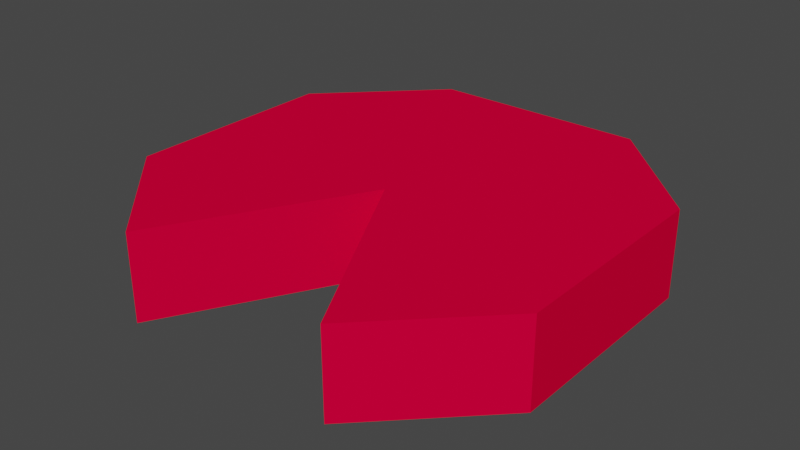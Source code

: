 # Source: Pic.blend  (saved by Blender 2.90.8; exported with 4.5.12 LTS)
import bpy
from mathutils import Matrix  # noqa: F401  (used for matrix-valued properties, if any)

bpy.ops.wm.read_factory_settings(use_empty=True)
scene = bpy.context.scene
scene.name = 'Scene'

# ---- collections
col_collection = bpy.data.collections.new('Collection'); scene.collection.children.link(col_collection)

# ---- materials (node trees are filled in below, after node groups)
mat_material_001 = bpy.data.materials.new('Material.001')
mat_material_001.use_transparent_shadow = False
mat_material_001.diffuse_color = (0.8, 0.0, 0.03981, 1.0)

# ---- material node trees

# ---- world
world_world = bpy.data.worlds.new('World'); scene.world = world_world
world_world.use_nodes = True; world_world.node_tree.nodes.clear()
_N = world_world.node_tree.nodes; _L = world_world.node_tree.links
n0 = _N.new('ShaderNodeOutputWorld'); n0.name = 'World Output'; n0.location = (300, 300)
n1 = _N.new('ShaderNodeBackground'); n1.name = 'Background'; n1.location = (10, 300)
n1.inputs[0].default_value = (0.05088, 0.05088, 0.05088, 1.0)
_L.new(n1.outputs[0], n0.inputs[0])
n0.is_active_output = True
world_world.color = (0.05088, 0.05088, 0.05088)
world_world.use_sun_shadow = False
world_world.sun_shadow_jitter_overblur = 0.0

# ---- meshes
me_plane = bpy.data.meshes.new('Plane')
me_plane.from_pydata([(5.0, 7.5, 0.0), (2.5, 5.0, 0.0), (7.5, 5.0, 0.0), (5.0, 4.762, 0.0), (7.5, 3.75, 0.0), (6.25, 2.5, 0.0), (2.5, 3.75, 0.0), (3.75, 2.5, 0.0), (2.5, 6.25, 0.0), (3.75, 7.5, 0.0), (7.5, 6.25, 0.0), (6.25, 7.5, 0.0), (5.0, 7.5, 1.0), (2.5, 5.0, 1.0), (7.5, 5.0, 1.0), (5.0, 4.762, 1.0), (7.5, 3.75, 1.0), (6.25, 2.5, 1.0), (2.5, 3.75, 1.0), (3.75, 2.5, 1.0), (2.5, 6.25, 1.0), (3.75, 7.5, 1.0), (7.5, 6.25, 1.0), (6.25, 7.5, 1.0)], [], [(4, 5, 3, 7, 6, 1, 8, 9, 0, 11, 10, 2), (16, 14, 22, 23, 12, 21, 20, 13, 18, 19, 15, 17), (4, 2, 14, 16), (1, 6, 18, 13), (11, 0, 12, 23), (8, 1, 13, 20), (0, 9, 21, 12), (2, 10, 22, 14), (5, 4, 16, 17), (10, 11, 23, 22), (9, 8, 20, 21), (6, 7, 19, 18), (3, 5, 17, 15), (7, 3, 15, 19)])
_uv = me_plane.uv_layers.new(name='UVMap')
_uv.uv.foreach_set('vector', [0.0, 0.0, 0.0, 0.0, 0.0, 0.0, 0.0, 0.0, 0.0, 0.0, 0.0, 0.0, 0.0, 0.0, 0.0, 0.0, 0.0, 0.0, 0.0, 0.0, 0.0, 0.0, 0.0, 0.0, 0.0, 0.0, 0.0, 0.0, 0.0, 0.0, 0.0, 0.0, 0.0, 0.0, 0.0, 0.0, 0.0, 0.0, 0.0, 0.0, 0.0, 0.0, 0.0, 0.0, 0.0, 0.0, 0.0, 0.0, 0.0, 0.0, 0.0, 0.0, 0.0, 0.0, 0.0, 0.0, 0.0, 0.0, 0.0, 0.0, 0.0, 0.0, 0.0, 0.0, 0.0, 0.0, 0.0, 0.0, 0.0, 0.0, 0.0, 0.0, 0.0, 0.0, 0.0, 0.0, 0.0, 0.0, 0.0, 0.0, 0.0, 0.0, 0.0, 0.0, 0.0, 0.0, 0.0, 0.0, 0.0, 0.0, 0.0, 0.0, 0.0, 0.0, 0.0, 0.0, 0.0, 0.0, 0.0, 0.0, 0.0, 0.0, 0.0, 0.0, 0.0, 0.0, 0.0, 0.0, 0.0, 0.0, 0.0, 0.0, 0.0, 0.0, 0.0, 0.0, 0.0, 0.0, 0.0, 0.0, 0.0, 0.0, 0.0, 0.0, 0.0, 0.0, 0.0, 0.0, 0.0, 0.0, 0.0, 0.0, 0.0, 0.0, 0.0, 0.0, 0.0, 0.0, 0.0, 0.0, 0.0, 0.0, 0.0, 0.0])
me_plane.materials.append(mat_material_001)
me_plane.use_remesh_fix_poles = True
me_plane.use_remesh_preserve_attributes = False
me_plane.use_mirror_vertex_groups = False
me_plane.update()

# ---- objects
ob_plane = bpy.data.objects.new('Plane', me_plane)

# ---- transforms, parenting, visibility, modifiers, constraints
ob_plane.location = (0.0, 0.0, 0.0)
ob_plane.lineart.crease_threshold = 0.0

# ---- collection membership
col_collection.objects.link(ob_plane)

# ---- scene / render settings (as saved in the file)
scene.frame_start = 1; scene.frame_end = 250; scene.frame_set(67)
scene.render.engine = 'BLENDER_EEVEE_NEXT'
scene.cycles.use_denoising = False
scene.cycles.samples = 128
scene.cycles.sampling_pattern = 'TABULATED_SOBOL'
scene.cycles.use_adaptive_sampling = False
scene.cycles.use_light_tree = False
scene.view_settings.view_transform = 'Filmic'
bpy.context.view_layer.update()

# ---- added for rendering (the .blend has no active camera and no usable light): camera, sun
cam_auto = bpy.data.cameras.new('AutoCamera')
cam_auto.lens = 50.0
cam_auto.sensor_width = 36.0
cam_auto.clip_end = 1000.0
ob_auto_camera = bpy.data.objects.new('AutoCamera', cam_auto)
scene.collection.objects.link(ob_auto_camera)
ob_auto_camera.location = (11.6074, -2.92891, 5.78594)
ob_auto_camera.rotation_euler = (1.09748, -7.21219e-08, 0.694738)
scene.camera = ob_auto_camera
light_auto_sun = bpy.data.lights.new('AutoSun', 'SUN')
light_auto_sun.energy = 3.0
light_auto_sun.angle = 0.0523599
ob_auto_sun = bpy.data.objects.new('AutoSun', light_auto_sun)
scene.collection.objects.link(ob_auto_sun)
ob_auto_sun.rotation_euler = (0.872665, 0.174533, 0.523599)
bpy.context.view_layer.update()
